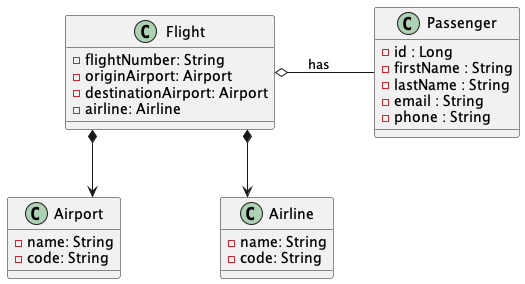

The diagram above was rendered by PlantUML. Its source (embedded in the PNG):
@startuml

skinparam linetype ortho
skinparam nodesep 100

class Airport {
  - name: String
  - code: String
}

class Airline {
  - name: String
  - code: String
}

class Flight {
  - flightNumber: String
  - originAirport: Airport
  - destinationAirport: Airport
  - airline: Airline
}

class Passenger {
  - id : Long
  - firstName : String
  - lastName : String
  - email : String
  - phone : String
}

Flight *--> Airport
Flight *--> Airline
Flight o-right- Passenger : has

@enduml